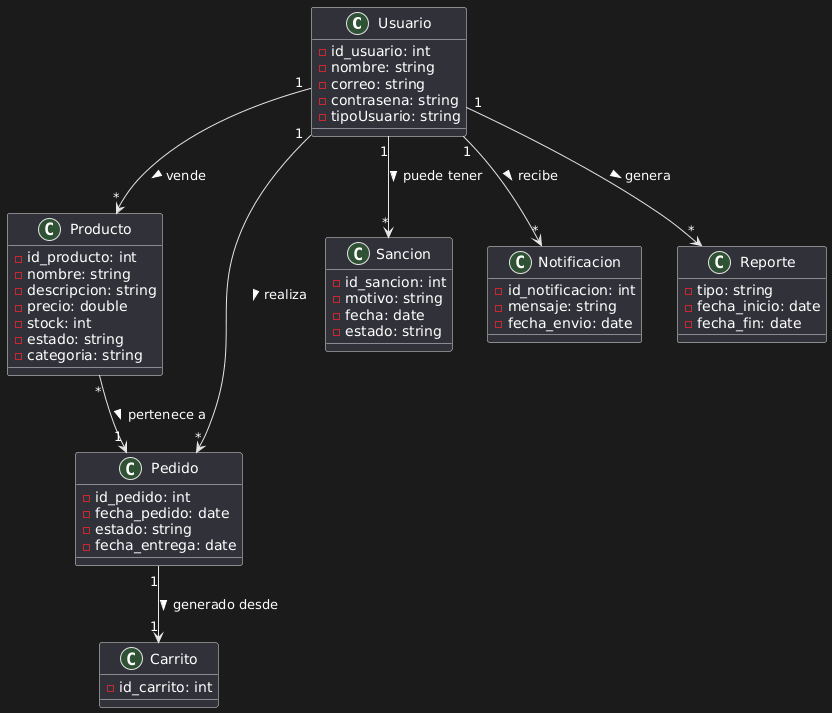

The diagram above was rendered by PlantUML. Its source (embedded in the PNG):
@startuml
class Usuario {
  -id_usuario: int
  -nombre: string
  -correo: string
  -contrasena: string
  -tipoUsuario: string
}

class Producto {
  -id_producto: int
  -nombre: string
  -descripcion: string
  -precio: double
  -stock: int
  -estado: string
  -categoria: string
}

class Pedido {
  -id_pedido: int
  -fecha_pedido: date
  -estado: string
  -fecha_entrega: date
}

class Carrito {
  -id_carrito: int
}

class Sancion {
  -id_sancion: int
  -motivo: string
  -fecha: date
  -estado: string
}

class Notificacion {
  -id_notificacion: int
  -mensaje: string
  -fecha_envio: date
}

class Reporte {
  -tipo: string
  -fecha_inicio: date
  -fecha_fin: date
}

Usuario "1" --> "*" Producto : vende >
Usuario "1" --> "*" Pedido : realiza >
Producto "*" --> "1" Pedido : pertenece a >
Usuario "1" --> "*" Sancion : puede tener >
Usuario "1" --> "*" Notificacion : recibe >
Pedido "1" --> "1" Carrito : generado desde >
Usuario "1" --> "*" Reporte : genera >
@enduml